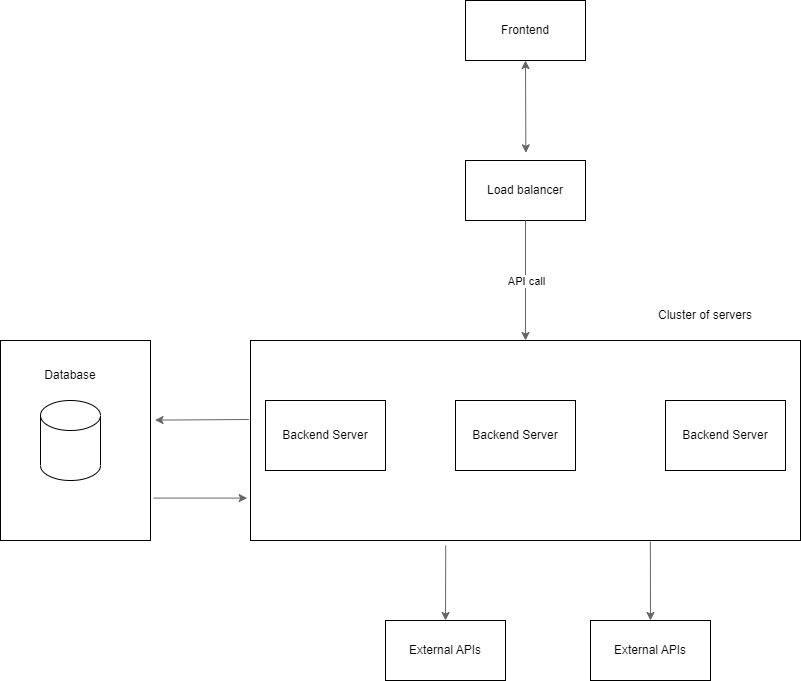

The diagram above was exported from draw.io. Its source (the exported page's mxGraphModel, read from the mxfile embedded in the PNG):
<mxGraphModel dx="2260" dy="1042" grid="1" gridSize="10" guides="1" tooltips="1" connect="1" arrows="1" fold="1" page="1" pageScale="1" pageWidth="850" pageHeight="1100" math="0" shadow="0">
  <root>
    <mxCell id="0" />
    <mxCell id="1" parent="0" />
    <mxCell id="5" value="" style="rounded=0;whiteSpace=wrap;html=1;" vertex="1" parent="1">
      <mxGeometry x="260" y="640" width="550" height="200" as="geometry" />
    </mxCell>
    <mxCell id="3" value="" style="rounded=0;whiteSpace=wrap;html=1;" vertex="1" parent="1">
      <mxGeometry x="465" y="700" width="120" height="70" as="geometry" />
    </mxCell>
    <mxCell id="4" value="" style="rounded=0;whiteSpace=wrap;html=1;" vertex="1" parent="1">
      <mxGeometry x="675" y="700" width="120" height="70" as="geometry" />
    </mxCell>
    <mxCell id="2" value="" style="rounded=0;whiteSpace=wrap;html=1;" vertex="1" parent="1">
      <mxGeometry x="275" y="700" width="120" height="70" as="geometry" />
    </mxCell>
    <mxCell id="6" value="" style="rounded=0;whiteSpace=wrap;html=1;" vertex="1" parent="1">
      <mxGeometry x="10" y="640" width="150" height="200" as="geometry" />
    </mxCell>
    <mxCell id="7" value="" style="shape=cylinder3;whiteSpace=wrap;html=1;boundedLbl=1;backgroundOutline=1;size=15;" vertex="1" parent="1">
      <mxGeometry x="50" y="700" width="60" height="80" as="geometry" />
    </mxCell>
    <mxCell id="11" value="Backend Server" style="text;html=1;strokeColor=none;fillColor=none;align=center;verticalAlign=middle;whiteSpace=wrap;rounded=0;" vertex="1" parent="1">
      <mxGeometry x="280" y="720" width="110" height="30" as="geometry" />
    </mxCell>
    <mxCell id="12" value="Backend Server" style="text;html=1;strokeColor=none;fillColor=none;align=center;verticalAlign=middle;whiteSpace=wrap;rounded=0;" vertex="1" parent="1">
      <mxGeometry x="470" y="720" width="110" height="30" as="geometry" />
    </mxCell>
    <mxCell id="13" value="Backend Server" style="text;html=1;strokeColor=none;fillColor=none;align=center;verticalAlign=middle;whiteSpace=wrap;rounded=0;" vertex="1" parent="1">
      <mxGeometry x="680" y="720" width="110" height="30" as="geometry" />
    </mxCell>
    <mxCell id="14" value="" style="rounded=0;whiteSpace=wrap;html=1;" vertex="1" parent="1">
      <mxGeometry x="475" y="460" width="120" height="60" as="geometry" />
    </mxCell>
    <mxCell id="15" value="Load balancer" style="text;html=1;strokeColor=none;fillColor=none;align=center;verticalAlign=middle;whiteSpace=wrap;rounded=0;" vertex="1" parent="1">
      <mxGeometry x="495" y="475" width="80" height="30" as="geometry" />
    </mxCell>
    <mxCell id="18" value="" style="rounded=0;whiteSpace=wrap;html=1;" vertex="1" parent="1">
      <mxGeometry x="475" y="300" width="120" height="60" as="geometry" />
    </mxCell>
    <mxCell id="19" value="Frontend" style="text;html=1;strokeColor=none;fillColor=none;align=center;verticalAlign=middle;whiteSpace=wrap;rounded=0;" vertex="1" parent="1">
      <mxGeometry x="495" y="315" width="80" height="30" as="geometry" />
    </mxCell>
    <mxCell id="22" value="" style="endArrow=classic;startArrow=classic;html=1;exitX=0.5;exitY=1;exitDx=0;exitDy=0;entryX=0.503;entryY=-0.128;entryDx=0;entryDy=0;entryPerimeter=0;fillColor=#f5f5f5;strokeColor=#666666;" edge="1" parent="1" source="18" target="14">
      <mxGeometry width="50" height="50" relative="1" as="geometry">
        <mxPoint x="505" y="510" as="sourcePoint" />
        <mxPoint x="535" y="450" as="targetPoint" />
      </mxGeometry>
    </mxCell>
    <mxCell id="23" value="" style="endArrow=classic;html=1;exitX=0.5;exitY=1;exitDx=0;exitDy=0;fillColor=#f5f5f5;strokeColor=#666666;" edge="1" parent="1" source="14">
      <mxGeometry relative="1" as="geometry">
        <mxPoint x="475" y="720" as="sourcePoint" />
        <mxPoint x="535" y="640" as="targetPoint" />
      </mxGeometry>
    </mxCell>
    <mxCell id="24" value="API call" style="edgeLabel;resizable=0;html=1;align=center;verticalAlign=middle;" connectable="0" vertex="1" parent="23">
      <mxGeometry relative="1" as="geometry" />
    </mxCell>
    <mxCell id="31" value="" style="endArrow=classic;html=1;exitX=1.02;exitY=0.788;exitDx=0;exitDy=0;exitPerimeter=0;entryX=-0.006;entryY=0.788;entryDx=0;entryDy=0;entryPerimeter=0;fillColor=#f5f5f5;strokeColor=#666666;" edge="1" parent="1" source="6" target="5">
      <mxGeometry width="50" height="50" relative="1" as="geometry">
        <mxPoint x="330" y="690" as="sourcePoint" />
        <mxPoint x="380" y="640" as="targetPoint" />
      </mxGeometry>
    </mxCell>
    <mxCell id="32" value="" style="endArrow=classic;html=1;entryX=1.03;entryY=0.398;entryDx=0;entryDy=0;entryPerimeter=0;exitX=-0.003;exitY=0.395;exitDx=0;exitDy=0;exitPerimeter=0;fillColor=#f5f5f5;strokeColor=#666666;" edge="1" parent="1" source="5" target="6">
      <mxGeometry width="50" height="50" relative="1" as="geometry">
        <mxPoint x="330" y="690" as="sourcePoint" />
        <mxPoint x="380" y="640" as="targetPoint" />
      </mxGeometry>
    </mxCell>
    <mxCell id="34" value="Database" style="text;html=1;strokeColor=none;fillColor=none;align=center;verticalAlign=middle;whiteSpace=wrap;rounded=0;" vertex="1" parent="1">
      <mxGeometry x="40" y="660" width="80" height="30" as="geometry" />
    </mxCell>
    <mxCell id="35" value="Cluster of servers" style="text;html=1;strokeColor=none;fillColor=none;align=center;verticalAlign=middle;whiteSpace=wrap;rounded=0;" vertex="1" parent="1">
      <mxGeometry x="660" y="600" width="110" height="30" as="geometry" />
    </mxCell>
    <mxCell id="36" value="" style="rounded=0;whiteSpace=wrap;html=1;" vertex="1" parent="1">
      <mxGeometry x="395" y="920" width="120" height="60" as="geometry" />
    </mxCell>
    <mxCell id="37" value="External APIs" style="text;html=1;strokeColor=none;fillColor=none;align=center;verticalAlign=middle;whiteSpace=wrap;rounded=0;" vertex="1" parent="1">
      <mxGeometry x="415" y="935" width="80" height="30" as="geometry" />
    </mxCell>
    <mxCell id="38" value="" style="rounded=0;whiteSpace=wrap;html=1;" vertex="1" parent="1">
      <mxGeometry x="600" y="920" width="120" height="60" as="geometry" />
    </mxCell>
    <mxCell id="39" value="External APIs" style="text;html=1;strokeColor=none;fillColor=none;align=center;verticalAlign=middle;whiteSpace=wrap;rounded=0;" vertex="1" parent="1">
      <mxGeometry x="620" y="935" width="80" height="30" as="geometry" />
    </mxCell>
    <mxCell id="40" value="" style="endArrow=classic;html=1;entryX=0.5;entryY=0;entryDx=0;entryDy=0;exitX=0.355;exitY=1.025;exitDx=0;exitDy=0;exitPerimeter=0;fillColor=#f5f5f5;strokeColor=#666666;" edge="1" parent="1" source="5" target="36">
      <mxGeometry width="50" height="50" relative="1" as="geometry">
        <mxPoint x="370" y="930" as="sourcePoint" />
        <mxPoint x="420" y="880" as="targetPoint" />
      </mxGeometry>
    </mxCell>
    <mxCell id="41" value="" style="endArrow=classic;html=1;entryX=0.5;entryY=0;entryDx=0;entryDy=0;exitX=0.727;exitY=1.005;exitDx=0;exitDy=0;exitPerimeter=0;fillColor=#f5f5f5;strokeColor=#666666;" edge="1" parent="1" source="5" target="38">
      <mxGeometry width="50" height="50" relative="1" as="geometry">
        <mxPoint x="465.25" y="855" as="sourcePoint" />
        <mxPoint x="465" y="930" as="targetPoint" />
      </mxGeometry>
    </mxCell>
  </root>
</mxGraphModel>